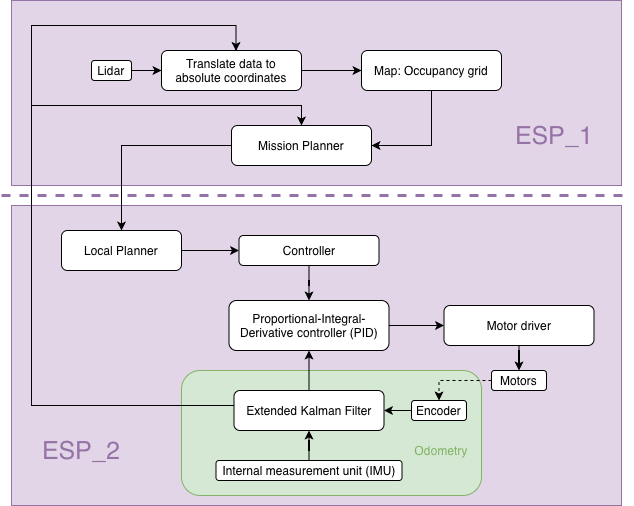

The diagram above was exported from draw.io. Its source (the exported page's mxGraphModel, read from the mxfile embedded in the PNG):
<mxGraphModel dx="1306" dy="867" grid="1" gridSize="10" guides="1" tooltips="1" connect="1" arrows="1" fold="1" page="1" pageScale="1" pageWidth="827" pageHeight="1169" math="0" shadow="0">
  <root>
    <mxCell id="0" />
    <mxCell id="1" parent="0" />
    <mxCell id="B631H2nhjv-3ozMRO-MD-53" value="" style="rounded=0;whiteSpace=wrap;html=1;fillColor=#e1d5e7;strokeColor=#9673a6;" vertex="1" parent="1">
      <mxGeometry x="20" y="215" width="610" height="300" as="geometry" />
    </mxCell>
    <mxCell id="B631H2nhjv-3ozMRO-MD-75" value="" style="rounded=1;whiteSpace=wrap;html=1;fillColor=#d5e8d4;strokeColor=#82b366;" vertex="1" parent="1">
      <mxGeometry x="190" y="380" width="300" height="125" as="geometry" />
    </mxCell>
    <mxCell id="B631H2nhjv-3ozMRO-MD-52" value="" style="rounded=0;whiteSpace=wrap;html=1;fillColor=#e1d5e7;strokeColor=#9673a6;" vertex="1" parent="1">
      <mxGeometry x="20" y="10" width="610" height="185" as="geometry" />
    </mxCell>
    <mxCell id="B631H2nhjv-3ozMRO-MD-14" style="edgeStyle=orthogonalEdgeStyle;rounded=0;orthogonalLoop=1;jettySize=auto;html=1;entryX=0;entryY=0.5;entryDx=0;entryDy=0;" edge="1" parent="1" source="B631H2nhjv-3ozMRO-MD-36" target="e6V5m_KzbMvcezPA1lpL-2">
      <mxGeometry relative="1" as="geometry" />
    </mxCell>
    <mxCell id="e6V5m_KzbMvcezPA1lpL-1" value="Lidar" style="rounded=1;whiteSpace=wrap;html=1;" parent="1" vertex="1">
      <mxGeometry x="100" y="70" width="40" height="20" as="geometry" />
    </mxCell>
    <mxCell id="B631H2nhjv-3ozMRO-MD-41" style="edgeStyle=orthogonalEdgeStyle;rounded=0;orthogonalLoop=1;jettySize=auto;html=1;entryX=1;entryY=0.5;entryDx=0;entryDy=0;" edge="1" parent="1" source="e6V5m_KzbMvcezPA1lpL-2" target="B631H2nhjv-3ozMRO-MD-1">
      <mxGeometry relative="1" as="geometry" />
    </mxCell>
    <mxCell id="e6V5m_KzbMvcezPA1lpL-2" value="Map: Occupancy grid" style="rounded=1;whiteSpace=wrap;html=1;" parent="1" vertex="1">
      <mxGeometry x="370" y="60" width="140" height="40" as="geometry" />
    </mxCell>
    <mxCell id="B631H2nhjv-3ozMRO-MD-17" style="edgeStyle=orthogonalEdgeStyle;rounded=0;orthogonalLoop=1;jettySize=auto;html=1;exitX=0;exitY=0.5;exitDx=0;exitDy=0;entryX=0.5;entryY=0;entryDx=0;entryDy=0;" edge="1" parent="1" source="B631H2nhjv-3ozMRO-MD-1" target="B631H2nhjv-3ozMRO-MD-46">
      <mxGeometry relative="1" as="geometry">
        <mxPoint x="130" y="235" as="targetPoint" />
      </mxGeometry>
    </mxCell>
    <mxCell id="B631H2nhjv-3ozMRO-MD-1" value="Mission Planner" style="rounded=1;whiteSpace=wrap;html=1;" vertex="1" parent="1">
      <mxGeometry x="240" y="135" width="140" height="40" as="geometry" />
    </mxCell>
    <mxCell id="B631H2nhjv-3ozMRO-MD-25" style="edgeStyle=orthogonalEdgeStyle;rounded=0;orthogonalLoop=1;jettySize=auto;html=1;entryX=0;entryY=0.5;entryDx=0;entryDy=0;" edge="1" parent="1" source="B631H2nhjv-3ozMRO-MD-46" target="B631H2nhjv-3ozMRO-MD-4">
      <mxGeometry relative="1" as="geometry" />
    </mxCell>
    <mxCell id="B631H2nhjv-3ozMRO-MD-28" style="edgeStyle=orthogonalEdgeStyle;rounded=0;orthogonalLoop=1;jettySize=auto;html=1;" edge="1" parent="1" source="B631H2nhjv-3ozMRO-MD-4" target="B631H2nhjv-3ozMRO-MD-6">
      <mxGeometry relative="1" as="geometry" />
    </mxCell>
    <mxCell id="B631H2nhjv-3ozMRO-MD-4" value="Controller" style="rounded=1;whiteSpace=wrap;html=1;" vertex="1" parent="1">
      <mxGeometry x="247.5" y="245" width="140" height="30" as="geometry" />
    </mxCell>
    <mxCell id="B631H2nhjv-3ozMRO-MD-19" style="edgeStyle=orthogonalEdgeStyle;rounded=0;orthogonalLoop=1;jettySize=auto;html=1;entryX=0;entryY=0.5;entryDx=0;entryDy=0;" edge="1" parent="1" source="B631H2nhjv-3ozMRO-MD-6" target="B631H2nhjv-3ozMRO-MD-7">
      <mxGeometry relative="1" as="geometry" />
    </mxCell>
    <mxCell id="B631H2nhjv-3ozMRO-MD-6" value="Proportional-Integral-Derivative controller (PID)" style="rounded=1;whiteSpace=wrap;html=1;" vertex="1" parent="1">
      <mxGeometry x="237.5" y="310" width="160" height="50" as="geometry" />
    </mxCell>
    <mxCell id="B631H2nhjv-3ozMRO-MD-27" style="edgeStyle=orthogonalEdgeStyle;rounded=0;orthogonalLoop=1;jettySize=auto;html=1;entryX=0.5;entryY=0;entryDx=0;entryDy=0;" edge="1" parent="1" source="B631H2nhjv-3ozMRO-MD-7" target="B631H2nhjv-3ozMRO-MD-8">
      <mxGeometry relative="1" as="geometry" />
    </mxCell>
    <mxCell id="B631H2nhjv-3ozMRO-MD-7" value="Motor driver" style="rounded=1;whiteSpace=wrap;html=1;" vertex="1" parent="1">
      <mxGeometry x="452.5" y="315" width="150" height="40" as="geometry" />
    </mxCell>
    <mxCell id="B631H2nhjv-3ozMRO-MD-21" style="edgeStyle=orthogonalEdgeStyle;rounded=0;orthogonalLoop=1;jettySize=auto;html=1;entryX=0.5;entryY=0;entryDx=0;entryDy=0;dashed=1;" edge="1" parent="1" source="B631H2nhjv-3ozMRO-MD-8" target="B631H2nhjv-3ozMRO-MD-9">
      <mxGeometry relative="1" as="geometry" />
    </mxCell>
    <mxCell id="B631H2nhjv-3ozMRO-MD-8" value="Motors" style="rounded=1;whiteSpace=wrap;html=1;" vertex="1" parent="1">
      <mxGeometry x="500" y="380" width="55" height="20" as="geometry" />
    </mxCell>
    <mxCell id="B631H2nhjv-3ozMRO-MD-23" style="edgeStyle=orthogonalEdgeStyle;rounded=0;orthogonalLoop=1;jettySize=auto;html=1;exitX=0;exitY=0.5;exitDx=0;exitDy=0;" edge="1" parent="1" source="B631H2nhjv-3ozMRO-MD-9" target="B631H2nhjv-3ozMRO-MD-10">
      <mxGeometry relative="1" as="geometry" />
    </mxCell>
    <mxCell id="B631H2nhjv-3ozMRO-MD-9" value="Encoder" style="rounded=1;whiteSpace=wrap;html=1;" vertex="1" parent="1">
      <mxGeometry x="420" y="410" width="55" height="20" as="geometry" />
    </mxCell>
    <mxCell id="B631H2nhjv-3ozMRO-MD-26" style="edgeStyle=orthogonalEdgeStyle;rounded=0;orthogonalLoop=1;jettySize=auto;html=1;entryX=0.5;entryY=1;entryDx=0;entryDy=0;" edge="1" parent="1" source="B631H2nhjv-3ozMRO-MD-10" target="B631H2nhjv-3ozMRO-MD-6">
      <mxGeometry relative="1" as="geometry" />
    </mxCell>
    <mxCell id="B631H2nhjv-3ozMRO-MD-45" style="edgeStyle=orthogonalEdgeStyle;rounded=0;orthogonalLoop=1;jettySize=auto;html=1;entryX=0.5;entryY=0;entryDx=0;entryDy=0;" edge="1" parent="1">
      <mxGeometry relative="1" as="geometry">
        <mxPoint x="289.97" y="415" as="sourcePoint" />
        <mxPoint x="309.97" y="135" as="targetPoint" />
        <Array as="points">
          <mxPoint x="40" y="415" />
          <mxPoint x="40" y="115" />
          <mxPoint x="310" y="115" />
        </Array>
      </mxGeometry>
    </mxCell>
    <mxCell id="B631H2nhjv-3ozMRO-MD-10" value="Extended Kalman Filter" style="rounded=1;whiteSpace=wrap;html=1;" vertex="1" parent="1">
      <mxGeometry x="242.5" y="400" width="150" height="40" as="geometry" />
    </mxCell>
    <mxCell id="B631H2nhjv-3ozMRO-MD-24" style="edgeStyle=orthogonalEdgeStyle;rounded=0;orthogonalLoop=1;jettySize=auto;html=1;entryX=0.5;entryY=1;entryDx=0;entryDy=0;" edge="1" parent="1" source="B631H2nhjv-3ozMRO-MD-11" target="B631H2nhjv-3ozMRO-MD-10">
      <mxGeometry relative="1" as="geometry" />
    </mxCell>
    <mxCell id="B631H2nhjv-3ozMRO-MD-11" value="Internal measurement unit (IMU)" style="rounded=1;whiteSpace=wrap;html=1;" vertex="1" parent="1">
      <mxGeometry x="224.5" y="470" width="186" height="20" as="geometry" />
    </mxCell>
    <mxCell id="B631H2nhjv-3ozMRO-MD-29" value="" style="endArrow=none;dashed=1;html=1;rounded=0;fillColor=#e1d5e7;strokeColor=#9673a6;startSize=38;endSize=38;strokeWidth=3;" edge="1" parent="1">
      <mxGeometry width="50" height="50" relative="1" as="geometry">
        <mxPoint x="10" y="205" as="sourcePoint" />
        <mxPoint x="640" y="205" as="targetPoint" />
      </mxGeometry>
    </mxCell>
    <mxCell id="B631H2nhjv-3ozMRO-MD-33" value="&lt;font style=&quot;font-size: 25px; color: rgb(150, 115, 166);&quot;&gt;ESP_1&lt;/font&gt;" style="text;html=1;whiteSpace=wrap;strokeColor=none;fillColor=none;align=center;verticalAlign=middle;rounded=0;fontColor=light-dark(#000000,#CC99FF);" vertex="1" parent="1">
      <mxGeometry x="522.5" y="130" width="80" height="30" as="geometry" />
    </mxCell>
    <mxCell id="B631H2nhjv-3ozMRO-MD-34" value="&lt;font style=&quot;font-size: 25px; color: rgb(150, 115, 166);&quot;&gt;ESP_2&lt;/font&gt;" style="text;html=1;whiteSpace=wrap;strokeColor=none;fillColor=none;align=center;verticalAlign=middle;rounded=0;fontColor=light-dark(#000000,#CC99FF);" vertex="1" parent="1">
      <mxGeometry x="50" y="445" width="80" height="30" as="geometry" />
    </mxCell>
    <mxCell id="B631H2nhjv-3ozMRO-MD-37" value="" style="edgeStyle=orthogonalEdgeStyle;rounded=0;orthogonalLoop=1;jettySize=auto;html=1;entryX=0;entryY=0.5;entryDx=0;entryDy=0;" edge="1" parent="1" source="e6V5m_KzbMvcezPA1lpL-1" target="B631H2nhjv-3ozMRO-MD-36">
      <mxGeometry relative="1" as="geometry">
        <mxPoint x="140" y="80" as="sourcePoint" />
        <mxPoint x="250" y="80" as="targetPoint" />
      </mxGeometry>
    </mxCell>
    <mxCell id="B631H2nhjv-3ozMRO-MD-36" value="Translate data to absolute coordinates" style="rounded=1;whiteSpace=wrap;html=1;" vertex="1" parent="1">
      <mxGeometry x="170" y="60" width="140" height="40" as="geometry" />
    </mxCell>
    <mxCell id="B631H2nhjv-3ozMRO-MD-44" style="edgeStyle=orthogonalEdgeStyle;rounded=0;orthogonalLoop=1;jettySize=auto;html=1;entryX=0.532;entryY=0.011;entryDx=0;entryDy=0;entryPerimeter=0;" edge="1" parent="1" source="B631H2nhjv-3ozMRO-MD-10" target="B631H2nhjv-3ozMRO-MD-36">
      <mxGeometry relative="1" as="geometry">
        <Array as="points">
          <mxPoint x="40" y="415" />
          <mxPoint x="40" y="35" />
          <mxPoint x="245" y="35" />
        </Array>
      </mxGeometry>
    </mxCell>
    <mxCell id="B631H2nhjv-3ozMRO-MD-46" value="Local Planner" style="rounded=1;whiteSpace=wrap;html=1;" vertex="1" parent="1">
      <mxGeometry x="70" y="240" width="120" height="40" as="geometry" />
    </mxCell>
    <mxCell id="B631H2nhjv-3ozMRO-MD-76" value="&lt;span style=&quot;color: light-dark(rgb(130, 179, 102), rgb(41, 90, 13));&quot;&gt;Odometry&lt;/span&gt;" style="text;html=1;whiteSpace=wrap;strokeColor=none;fillColor=none;align=center;verticalAlign=middle;rounded=0;" vertex="1" parent="1">
      <mxGeometry x="420" y="445" width="60" height="30" as="geometry" />
    </mxCell>
  </root>
</mxGraphModel>